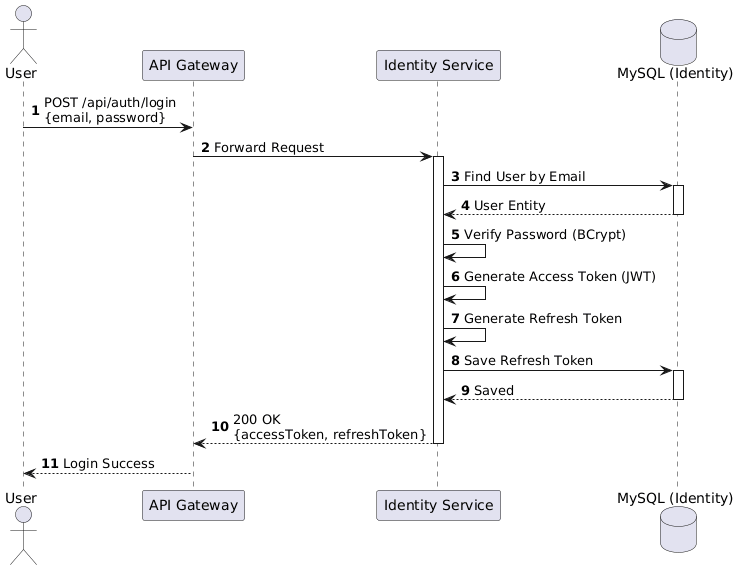

The diagram above was rendered by PlantUML. Its source (embedded in the PNG):
@startuml
skinparam responseMessageBelowArrow true
autonumber
actor User
participant "API Gateway" as Gateway
participant "Identity Service" as Identity
database "MySQL (Identity)" as DB
User -> Gateway: POST /api/auth/login\n{email, password}
Gateway -> Identity: Forward Request
activate Identity
Identity -> DB: Find User by Email
activate DB
DB --> Identity: User Entity
deactivate DB
Identity -> Identity: Verify Password (BCrypt)
Identity -> Identity: Generate Access Token (JWT)
Identity -> Identity: Generate Refresh Token
Identity -> DB: Save Refresh Token
activate DB
DB --> Identity: Saved
deactivate DB
Identity --> Gateway: 200 OK\n{accessToken, refreshToken}
deactivate Identity
Gateway --> User: Login Success
@enduml